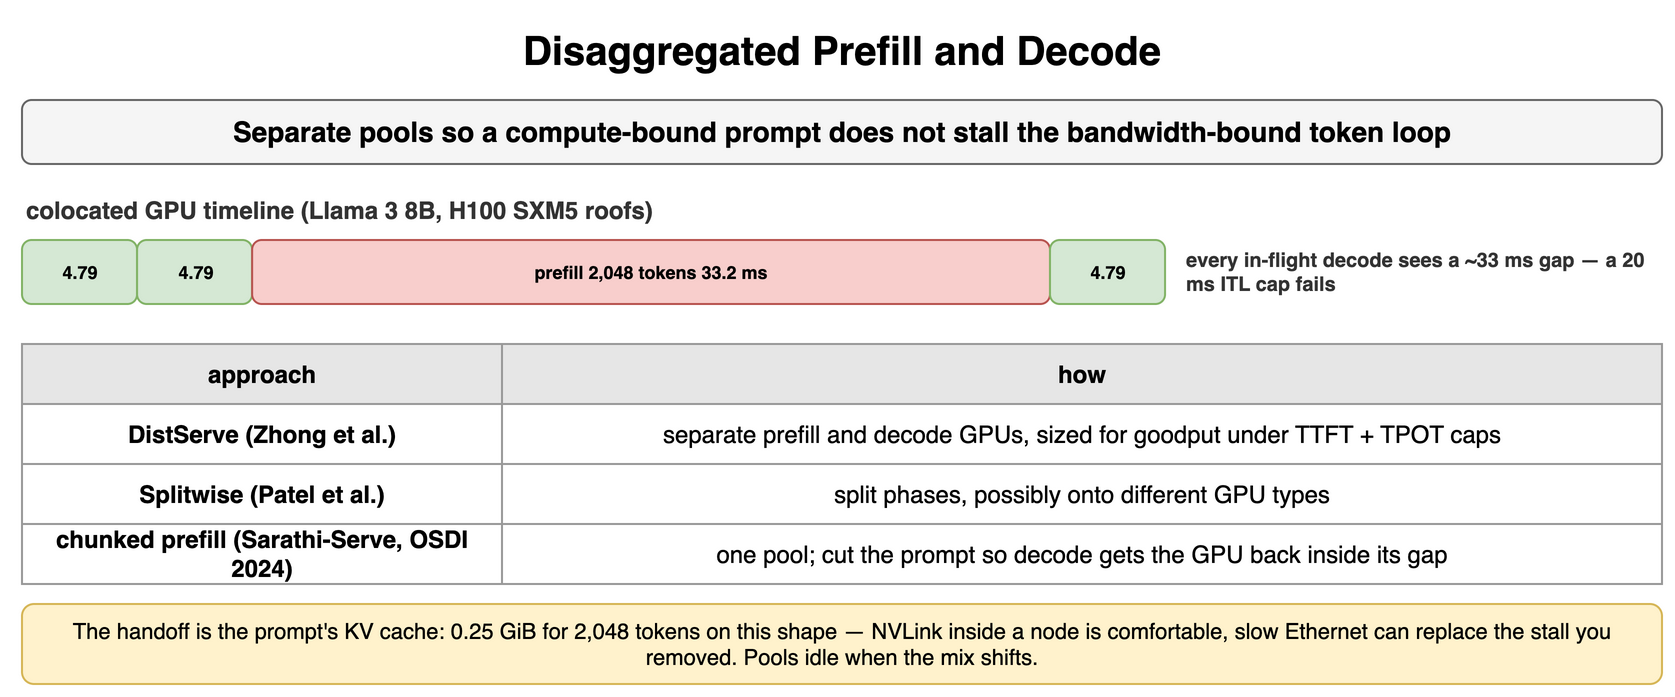

The diagram above was exported from draw.io. Its source (the exported page's mxGraphModel, read from the mxfile embedded in the PNG):
<mxGraphModel dx="900" dy="356" grid="1" gridSize="10" guides="1" tooltips="1" connect="1" arrows="1" fold="1" page="1" pageScale="1" pageWidth="900" pageHeight="356" math="0" shadow="0">
  <root>
    <mxCell id="0" />
    <mxCell id="1" parent="0" />
    <mxCell id="z1" value="Disaggregated Prefill and Decode" style="text;html=1;align=center;verticalAlign=middle;whiteSpace=wrap;fontSize=20;fontStyle=1;" vertex="1" parent="1">
      <mxGeometry x="40" y="10" width="820" height="30" as="geometry" />
    </mxCell>
    <mxCell id="z2" value="Separate pools so a compute-bound prompt does not stall the bandwidth-bound token loop" style="rounded=1;whiteSpace=wrap;html=1;fillColor=#f5f5f5;strokeColor=#666666;fontStyle=1;fontSize=14;" vertex="1" parent="1">
      <mxGeometry x="40" y="50" width="820" height="32" as="geometry" />
    </mxCell>
    <mxCell id="z3" value="colocated GPU timeline (Llama 3 8B, H100 SXM5 roofs)" style="text;html=1;whiteSpace=wrap;fontSize=11;align=left;verticalAlign=middle;fontSize=12;fontColor=#333333;fontStyle=1;" vertex="1" parent="1">
      <mxGeometry x="40" y="96" width="600" height="18" as="geometry" />
    </mxCell>
    <mxCell id="z4" value="4.79" style="rounded=1;whiteSpace=wrap;html=1;fillColor=#d5e8d4;strokeColor=#82b366;fontSize=9;align=center;fontStyle=1;" vertex="1" parent="1">
      <mxGeometry x="40" y="120" width="57.53022983641792" height="32" as="geometry" />
    </mxCell>
    <mxCell id="z5" value="4.79" style="rounded=1;whiteSpace=wrap;html=1;fillColor=#d5e8d4;strokeColor=#82b366;fontSize=9;align=center;fontStyle=1;" vertex="1" parent="1">
      <mxGeometry x="97.53022983641792" y="120" width="57.53022983641792" height="32" as="geometry" />
    </mxCell>
    <mxCell id="z6" value="prefill 2,048 tokens 33.2 ms" style="rounded=1;whiteSpace=wrap;html=1;fillColor=#f8cecc;strokeColor=#b85450;fontSize=9;align=center;fontStyle=1;" vertex="1" parent="1">
      <mxGeometry x="155.06045967283583" y="120" width="398.9320809194421" height="32" as="geometry" />
    </mxCell>
    <mxCell id="z7" value="4.79" style="rounded=1;whiteSpace=wrap;html=1;fillColor=#d5e8d4;strokeColor=#82b366;fontSize=9;align=center;fontStyle=1;" vertex="1" parent="1">
      <mxGeometry x="553.9925405922779" y="120" width="57.53022983641792" height="32" as="geometry" />
    </mxCell>
    <mxCell id="z8" value="every in-flight decode sees a ~33 ms gap — a 20 ms ITL cap fails" style="text;html=1;whiteSpace=wrap;fontSize=11;align=left;verticalAlign=middle;fontSize=10;fontColor=#333333;fontStyle=1;" vertex="1" parent="1">
      <mxGeometry x="619.5227704286958" y="120" width="240.47722957130418" height="32" as="geometry" />
    </mxCell>
    <mxCell id="z9" value="approach" style="whiteSpace=wrap;html=1;fillColor=#e6e6e6;strokeColor=#999999;fontStyle=1;fontSize=12;" vertex="1" parent="1">
      <mxGeometry x="40" y="172" width="240" height="30" as="geometry" />
    </mxCell>
    <mxCell id="z10" value="how" style="whiteSpace=wrap;html=1;fillColor=#e6e6e6;strokeColor=#999999;fontStyle=1;fontSize=12;" vertex="1" parent="1">
      <mxGeometry x="280" y="172" width="580" height="30" as="geometry" />
    </mxCell>
    <mxCell id="z11" value="DistServe (Zhong et al.)" style="whiteSpace=wrap;html=1;strokeColor=#999999;fontSize=12;fillColor=#ffffff;fontStyle=1;" vertex="1" parent="1">
      <mxGeometry x="40" y="202" width="240" height="30" as="geometry" />
    </mxCell>
    <mxCell id="z12" value="separate prefill and decode GPUs, sized for goodput under TTFT + TPOT caps" style="whiteSpace=wrap;html=1;strokeColor=#999999;fontSize=12;fillColor=#ffffff;" vertex="1" parent="1">
      <mxGeometry x="280" y="202" width="580" height="30" as="geometry" />
    </mxCell>
    <mxCell id="z13" value="Splitwise (Patel et al.)" style="whiteSpace=wrap;html=1;strokeColor=#999999;fontSize=12;fillColor=#ffffff;fontStyle=1;" vertex="1" parent="1">
      <mxGeometry x="40" y="232" width="240" height="30" as="geometry" />
    </mxCell>
    <mxCell id="z14" value="split phases, possibly onto different GPU types" style="whiteSpace=wrap;html=1;strokeColor=#999999;fontSize=12;fillColor=#ffffff;" vertex="1" parent="1">
      <mxGeometry x="280" y="232" width="580" height="30" as="geometry" />
    </mxCell>
    <mxCell id="z15" value="chunked prefill (Sarathi-Serve, OSDI 2024)" style="whiteSpace=wrap;html=1;strokeColor=#999999;fontSize=12;fillColor=#ffffff;fontStyle=1;" vertex="1" parent="1">
      <mxGeometry x="40" y="262" width="240" height="30" as="geometry" />
    </mxCell>
    <mxCell id="z16" value="one pool; cut the prompt so decode gets the GPU back inside its gap" style="whiteSpace=wrap;html=1;strokeColor=#999999;fontSize=12;fillColor=#ffffff;" vertex="1" parent="1">
      <mxGeometry x="280" y="262" width="580" height="30" as="geometry" />
    </mxCell>
    <mxCell id="z17" value="The handoff is the prompt's KV cache: 0.25 GiB for 2,048 tokens on this shape — NVLink inside a node is comfortable, slow Ethernet can replace the stall you removed. Pools idle when the mix shifts." style="rounded=1;whiteSpace=wrap;html=1;fillColor=#fff2cc;strokeColor=#d6b656;fontSize=11;align=center;" vertex="1" parent="1">
      <mxGeometry x="40" y="302" width="820" height="40" as="geometry" />
    </mxCell>
  </root>
</mxGraphModel>